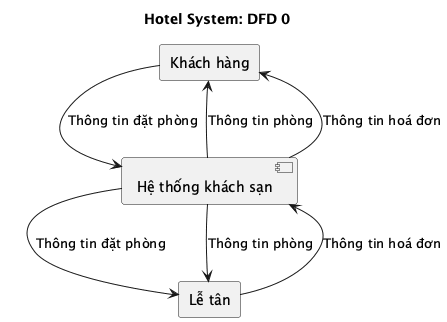

The diagram above was rendered by PlantUML. Its source (embedded in the PNG):
@startuml Context Diagram - Hotel System

title Hotel System: DFD 0

!define RECTANGLE class

rectangle "Khách hàng" as Customer
rectangle "Lễ tân" as Receptionist


component "Hệ thống khách sạn" as HotelSystem

HotelSystem --> Customer : Thông tin phòng
Customer --> HotelSystem : Thông tin đặt phòng
HotelSystem --> Customer : Thông tin hoá đơn

HotelSystem --> Receptionist : Thông tin đặt phòng
HotelSystem --> Receptionist : Thông tin phòng
Receptionist --> HotelSystem : Thông tin hoá đơn

@enduml